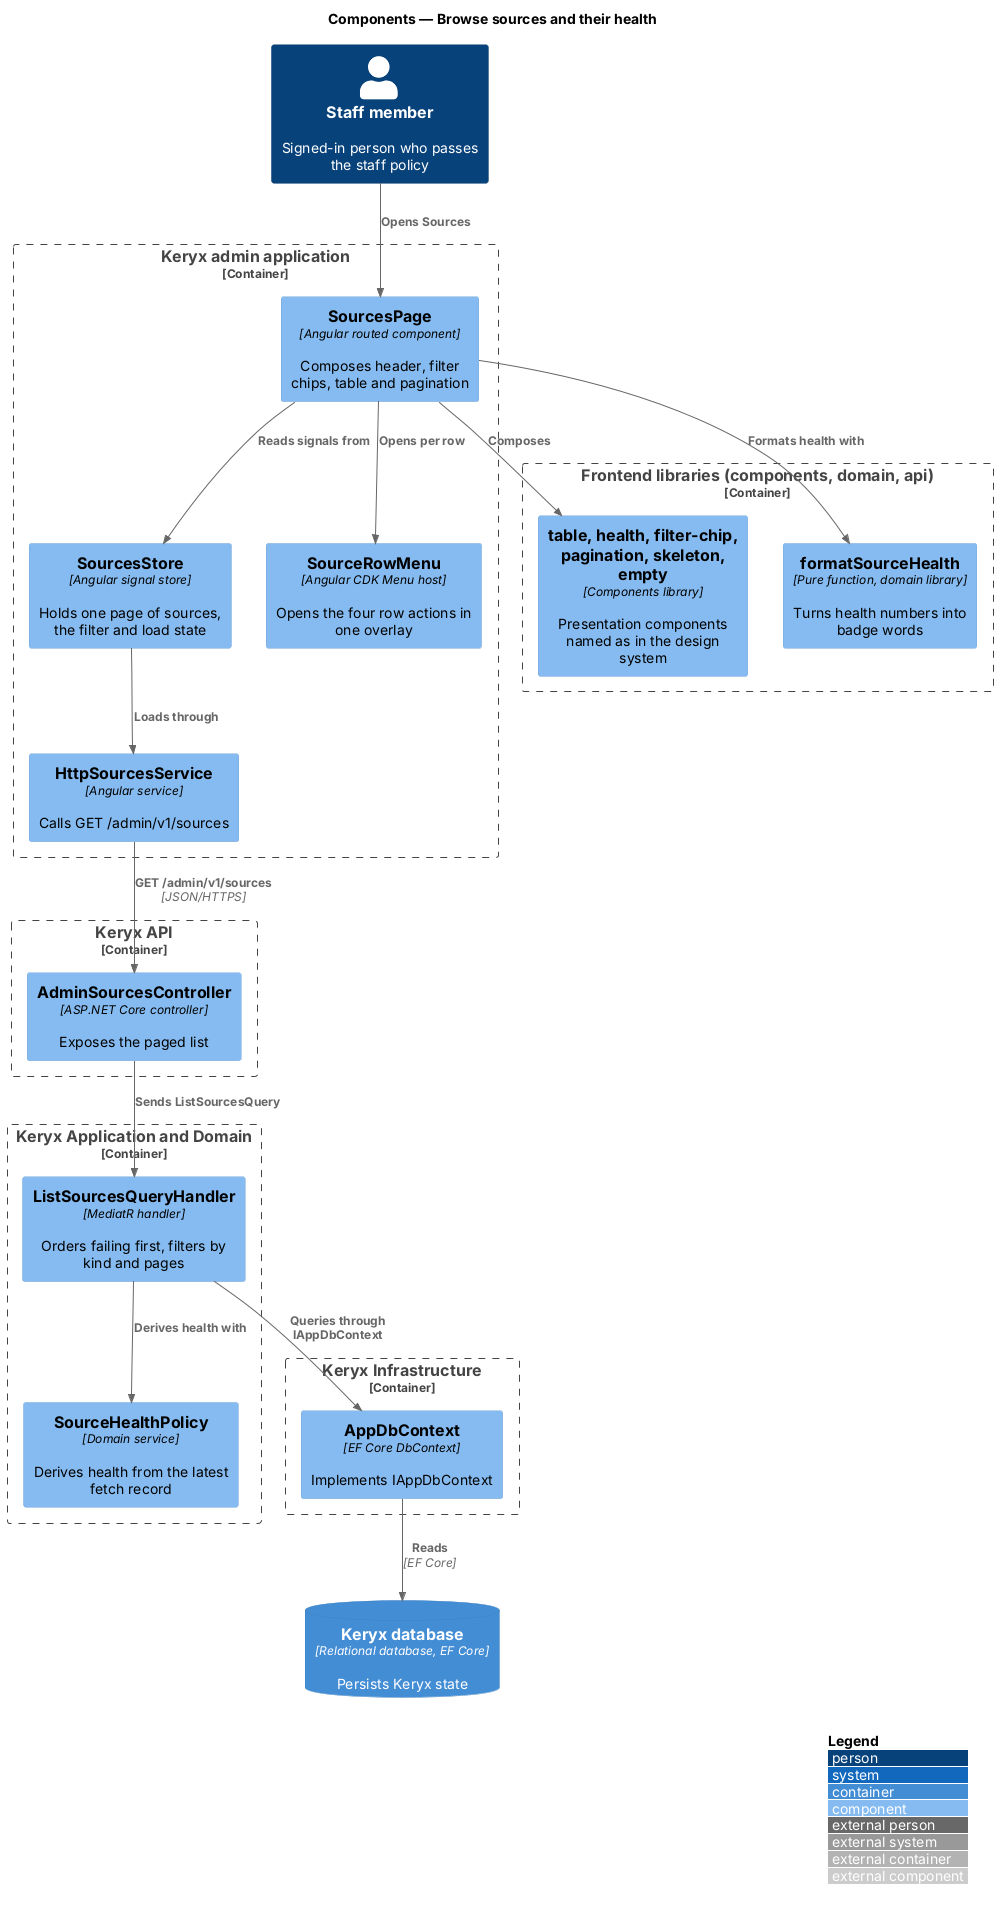

The diagram above was rendered by PlantUML. Its source (embedded in the PNG):
@startuml
!include <C4/C4_Component>
LAYOUT_WITH_LEGEND()
title Components — Browse sources and their health

Person(staff, "Staff member", "Signed-in person who passes the staff policy")
Container_Boundary(admin_b, "Keryx admin application") {
  Component(page, "SourcesPage", "Angular routed component", "Composes header, filter chips, table and pagination")
  Component(store, "SourcesStore", "Angular signal store", "Holds one page of sources, the filter and load state")
  Component(menu, "SourceRowMenu", "Angular CDK Menu host", "Opens the four row actions in one overlay")
  Component(svc, "HttpSourcesService", "Angular service", "Calls GET /admin/v1/sources")
}
Container_Boundary(lib_b, "Frontend libraries (components, domain, api)") {
  Component(lib, "table, health, filter-chip, pagination, skeleton, empty", "Components library", "Presentation components named as in the design system")
  Component(fmt, "formatSourceHealth", "Pure function, domain library", "Turns health numbers into badge words")
}
Container_Boundary(api_b, "Keryx API") {
  Component(ctrl, "AdminSourcesController", "ASP.NET Core controller", "Exposes the paged list")
}
Container_Boundary(app_b, "Keryx Application and Domain") {
  Component(h, "ListSourcesQueryHandler", "MediatR handler", "Orders failing first, filters by kind and pages")
  Component(hp, "SourceHealthPolicy", "Domain service", "Derives health from the latest fetch record")
}
Container_Boundary(inf_b, "Keryx Infrastructure") {
  Component(ctx, "AppDbContext", "EF Core DbContext", "Implements IAppDbContext")
}
ContainerDb(db, "Keryx database", "Relational database, EF Core", "Persists Keryx state")

Rel(staff, page, "Opens Sources")
Rel(page, store, "Reads signals from")
Rel(page, lib, "Composes")
Rel(page, menu, "Opens per row")
Rel(page, fmt, "Formats health with")
Rel(store, svc, "Loads through")
Rel(svc, ctrl, "GET /admin/v1/sources", "JSON/HTTPS")
Rel(ctrl, h, "Sends ListSourcesQuery")
Rel(h, hp, "Derives health with")
Rel(h, ctx, "Queries through IAppDbContext")
Rel(ctx, db, "Reads", "EF Core")
@enduml